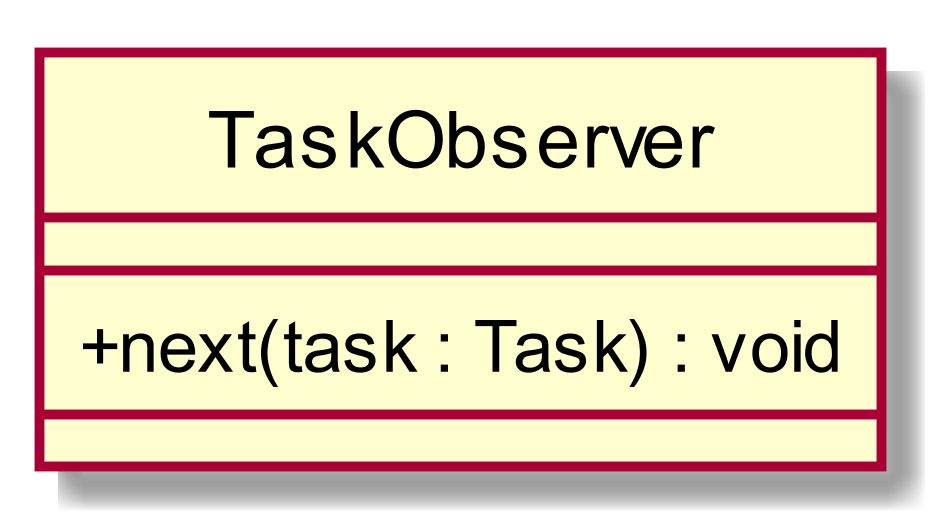

The diagram above was rendered by PlantUML. Its source (embedded in the PNG):
@startuml
scale 1000*1000
skinparam classAttributeIconSize 0
class TaskObserver{
__
+ next(task : Task) : void
__

}
hide circle
@enduml